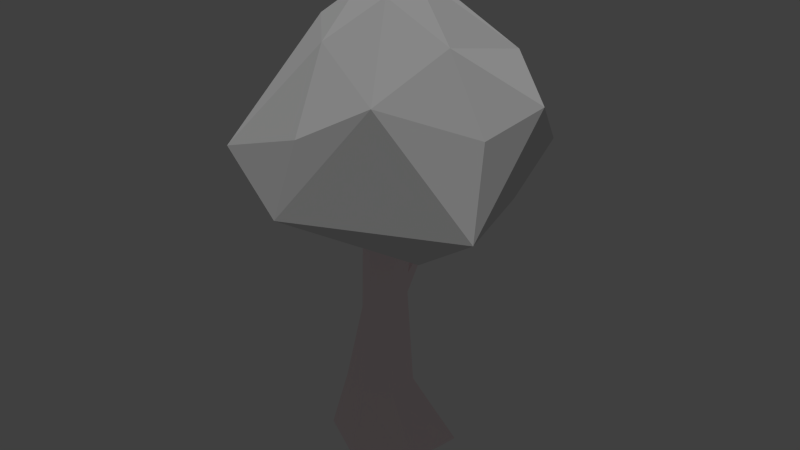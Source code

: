 # Source: tree5.blend  (saved by Blender 2.70.0; exported with 4.5.12 LTS)
import bpy
from mathutils import Matrix  # noqa: F401  (used for matrix-valued properties, if any)

bpy.ops.wm.read_factory_settings(use_empty=True)
scene = bpy.context.scene
scene.name = 'Scene'

# ---- collections
col_collection_1 = bpy.data.collections.new('Collection 1'); scene.collection.children.link(col_collection_1)

# ---- materials (node trees are filled in below, after node groups)
mat_grass2 = bpy.data.materials.new('Grass2')
mat_grass2.alpha_threshold = 0.0
mat_grass2.use_transparent_shadow = False
mat_grass2.roughness = 0.5
mat_grass2.line_color = (0.0, 0.0, 0.0, 1.0)
mat_trunk = bpy.data.materials.new('Trunk')
mat_trunk.alpha_threshold = 0.0
mat_trunk.use_transparent_shadow = False
mat_trunk.diffuse_color = (1.0, 0.8509, 0.8765, 1.0)
mat_trunk.roughness = 0.5
mat_trunk.line_color = (0.0, 0.0, 0.0, 1.0)

# ---- material node trees

# ---- world
world_world = bpy.data.worlds.new('World'); scene.world = world_world
world_world.color = (0.05088, 0.05088, 0.05088)
world_world.use_sun_shadow = False
world_world.sun_shadow_jitter_overblur = 0.0
world_world.cycles.sampling_method = 'MANUAL'
world_world.cycles.sample_map_resolution = 256

# ---- lights
light_sun = bpy.data.lights.new('Sun', 'SUN')
light_sun.transmission_factor = 0.0
light_sun.angle = 0.1993
light_sun.energy = 1.0
light_sun.shadow_buffer_clip_start = 0.5
light_sun.shadow_soft_size = 0.1
light_sun.shadow_cascade_max_distance = 1000.0
light_sun.cycles.use_multiple_importance_sampling = False

# ---- meshes
me_icosphere_001 = bpy.data.meshes.new('Icosphere.001')
me_icosphere_001.from_pydata([(-0.005303, -0.05987, -3.565), (2.505, -2.305, -1.74), (-0.9756, -3.003, -1.579), (-3.03, 0.02566, -1.439), (-1.034, 2.996, -1.568), (2.382, 1.826, -1.417), (0.9727, -3.0, 1.575), (-2.436, -1.825, 1.711), (-2.73, 1.91, 1.496), (0.5351, 3.155, 1.39), (2.885, 0.04215, 1.633), (-0.3662, 0.1704, 3.274), (-0.575, -1.801, -3.027), (1.469, -1.425, -3.167), (0.925, -3.009, -1.94), (2.89, -0.1848, -1.77), (1.448, 1.037, -2.948), (-1.856, 0.0, -3.003), (-2.35, -1.749, -1.769), (-0.5793, 1.762, -2.996), (-2.438, 1.759, -1.846), (0.8247, 2.842, -1.795), (3.244, -1.231, 0.08233), (3.272, 1.078, 0.1838), (0.0, -3.53, 0.0), (2.059, -2.999, -0.04546), (-2.892, -0.9951, 0.5191), (-2.032, -2.847, 0.04679), (-2.194, 2.872, -0.02423), (-3.343, 1.096, 0.05199), (1.767, 2.897, 0.0348), (-0.2202, 3.581, -0.06394), (2.338, -1.743, 1.865), (-0.9301, -2.853, 1.851), (-3.003, 0.04412, 1.901), (-1.285, 2.997, 1.642), (1.965, 1.889, 1.775), (0.4587, -1.694, 2.897), (1.488, 0.1391, 2.842), (-1.625, -1.025, 2.903), (-1.838, 1.237, 2.78), (0.02037, 1.994, 2.678)], [], [(0, 13, 12), (1, 13, 15), (0, 12, 17), (0, 17, 19), (0, 19, 16), (1, 15, 22), (2, 14, 24), (3, 18, 26), (4, 20, 28), (5, 21, 30), (1, 22, 25), (2, 24, 27), (3, 26, 29), (4, 28, 31), (5, 30, 23), (6, 32, 37), (7, 33, 39), (8, 34, 40), (9, 35, 41), (10, 36, 38), (12, 14, 2), (12, 13, 14), (13, 1, 14), (15, 16, 5), (15, 13, 16), (13, 0, 16), (17, 18, 3), (17, 12, 18), (12, 2, 18), (19, 20, 4), (19, 17, 20), (17, 3, 20), (16, 21, 5), (16, 19, 21), (19, 4, 21), (22, 23, 10), (22, 15, 23), (15, 5, 23), (24, 25, 6), (24, 14, 25), (14, 1, 25), (26, 27, 7), (26, 18, 27), (18, 2, 27), (28, 29, 8), (28, 20, 29), (20, 3, 29), (30, 31, 9), (30, 21, 31), (21, 4, 31), (25, 32, 6), (25, 22, 32), (22, 10, 32), (27, 33, 7), (27, 24, 33), (24, 6, 33), (29, 34, 8), (29, 26, 34), (26, 7, 34), (31, 35, 9), (31, 28, 35), (28, 8, 35), (23, 36, 10), (23, 30, 36), (30, 9, 36), (37, 38, 11), (37, 32, 38), (32, 10, 38), (39, 37, 11), (39, 33, 37), (33, 6, 37), (40, 39, 11), (40, 34, 39), (34, 7, 39), (41, 40, 11), (41, 35, 40), (35, 8, 40), (38, 41, 11), (38, 36, 41), (36, 9, 41)])
_uv = me_icosphere_001.uv_layers.new(name='UVMap')
_uv.uv.foreach_set('vector', [0.001606, 0.1917, 0.1867, 0.1876, 0.0906, 0.3365, 0.28, 0.2938, 0.1867, 0.1876, 0.3996, 0.1735, 1.002, 0.1917, 1.091, 0.3365, 0.9692, 0.3818, 1.002, 0.1917, 0.9692, 0.3818, 0.8559, 0.2697, 1.002, 0.1917, 0.8559, 0.2697, 0.7595, 0.06157, 0.28, 0.2938, 0.3996, 0.1735, 0.3811, 0.3578, 0.1342, 0.4863, 0.2024, 0.3687, 0.2095, 0.5493, 0.9536, 0.5579, 1.047, 0.5253, 1.008, 0.7358, 0.7909, 0.4031, 0.8742, 0.4732, 0.797, 0.564, 0.5914, 0.2064, 0.7196, 0.2746, 0.6293, 0.3673, 0.28, 0.2938, 0.3811, 0.3578, 0.2886, 0.4402, 0.1342, 0.4863, 0.2095, 0.5493, 0.1192, 0.648, 0.9536, 0.5579, 1.008, 0.7358, 0.8865, 0.6575, 0.7909, 0.4031, 0.797, 0.564, 0.7191, 0.4573, 0.5914, 0.2064, 0.6293, 0.3673, 0.5039, 0.3255, 0.2889, 0.601, 0.3734, 0.5336, 0.3533, 0.7398, 0.09517, 0.8142, 0.2157, 0.7329, 0.214, 0.9446, 0.8056, 0.717, 0.9108, 0.8356, 0.7301, 0.8261, 0.6569, 0.5211, 0.724, 0.6299, 0.6273, 0.676, 0.4586, 0.4618, 0.5633, 0.4927, 0.4797, 0.6392, 0.0906, 0.3365, 0.2024, 0.3687, 0.1342, 0.4863, 0.0906, 0.3365, 0.1867, 0.1876, 0.2024, 0.3687, 0.1867, 0.1876, 0.28, 0.2938, 0.2024, 0.3687, 0.3996, 0.1735, 0.7595, 0.06157, 0.5914, 0.2064, 0.3996, 0.1735, 1.187, 0.1876, 0.7595, 0.06157, 1.187, 0.1876, 1.002, 0.1917, 0.7595, 0.06157, 0.9692, 0.3818, 1.047, 0.5253, 0.9536, 0.5579, 0.9692, 0.3818, 1.091, 0.3365, 1.047, 0.5253, 0.0906, 0.3365, 0.1342, 0.4863, 0.04733, 0.5253, 0.8559, 0.2697, 0.8742, 0.4732, 0.7909, 0.4031, 0.8559, 0.2697, 0.9692, 0.3818, 0.8742, 0.4732, 0.9692, 0.3818, 0.9536, 0.5579, 0.8742, 0.4732, 0.7595, 0.06157, 0.7196, 0.2746, 0.5914, 0.2064, 0.7595, 0.06157, 0.8559, 0.2697, 0.7196, 0.2746, 0.8559, 0.2697, 0.7909, 0.4031, 0.7196, 0.2746, 0.3811, 0.3578, 0.5039, 0.3255, 0.4586, 0.4618, 0.3811, 0.3578, 0.3996, 0.1735, 0.5039, 0.3255, 0.3996, 0.1735, 0.5914, 0.2064, 0.5039, 0.3255, 0.2095, 0.5493, 0.2886, 0.4402, 0.2889, 0.601, 0.2095, 0.5493, 0.2024, 0.3687, 0.2886, 0.4402, 0.2024, 0.3687, 0.28, 0.2938, 0.2886, 0.4402, 0.007779, 0.7358, 0.1192, 0.648, 0.09517, 0.8142, 0.007779, 0.7358, 0.04733, 0.5253, 0.1192, 0.648, 0.04733, 0.5253, 0.1342, 0.4863, 0.1192, 0.648, 0.797, 0.564, 0.8865, 0.6575, 0.8056, 0.717, 0.797, 0.564, 0.8742, 0.4732, 0.8865, 0.6575, 0.8742, 0.4732, 0.9536, 0.5579, 0.8865, 0.6575, 0.6293, 0.3673, 0.7191, 0.4573, 0.6569, 0.5211, 0.6293, 0.3673, 0.7196, 0.2746, 0.7191, 0.4573, 0.7196, 0.2746, 0.7909, 0.4031, 0.7191, 0.4573, 0.2886, 0.4402, 0.3734, 0.5336, 0.2889, 0.601, 0.2886, 0.4402, 0.3811, 0.3578, 0.3734, 0.5336, 0.3811, 0.3578, 0.4586, 0.4618, 0.3734, 0.5336, 0.1192, 0.648, 0.2157, 0.7329, 0.09517, 0.8142, 0.1192, 0.648, 0.2095, 0.5493, 0.2157, 0.7329, 0.2095, 0.5493, 0.2889, 0.601, 0.2157, 0.7329, 0.8865, 0.6575, 0.9108, 0.8356, 0.8056, 0.717, 0.8865, 0.6575, 1.008, 0.7358, 0.9108, 0.8356, 1.008, 0.7358, 1.095, 0.8142, 0.9108, 0.8356, 0.7191, 0.4573, 0.724, 0.6299, 0.6569, 0.5211, 0.7191, 0.4573, 0.797, 0.564, 0.724, 0.6299, 0.797, 0.564, 0.8056, 0.717, 0.724, 0.6299, 0.5039, 0.3255, 0.5633, 0.4927, 0.4586, 0.4618, 0.5039, 0.3255, 0.6293, 0.3673, 0.5633, 0.4927, 0.6293, 0.3673, 0.6569, 0.5211, 0.5633, 0.4927, 0.3533, 0.7398, 0.4797, 0.6392, 0.5275, 0.842, 0.3533, 0.7398, 0.3734, 0.5336, 0.4797, 0.6392, 0.3734, 0.5336, 0.4586, 0.4618, 0.4797, 0.6392, 0.214, 0.9446, 0.3533, 0.7398, 0.5275, 0.842, 0.214, 0.9446, 0.2157, 0.7329, 0.3533, 0.7398, 0.2157, 0.7329, 0.2889, 0.601, 0.3533, 0.7398, 0.7301, 0.8261, 1.214, 0.9446, 0.5275, 0.842, 0.7301, 0.8261, 0.9108, 0.8356, 1.214, 0.9446, 0.9108, 0.8356, 1.095, 0.8142, 1.214, 0.9446, 0.6273, 0.676, 0.7301, 0.8261, 0.5275, 0.842, 0.6273, 0.676, 0.724, 0.6299, 0.7301, 0.8261, 0.724, 0.6299, 0.8056, 0.717, 0.7301, 0.8261, 0.4797, 0.6392, 0.6273, 0.676, 0.5275, 0.842, 0.4797, 0.6392, 0.5633, 0.4927, 0.6273, 0.676, 0.5633, 0.4927, 0.6569, 0.5211, 0.6273, 0.676])
me_icosphere_001.materials.append(mat_grass2)
me_icosphere_001.use_remesh_preserve_volume = False
me_icosphere_001.use_remesh_preserve_attributes = False
me_icosphere_001.use_mirror_vertex_groups = False
me_icosphere_001.update()
me_cylinder = bpy.data.meshes.new('Cylinder')
me_cylinder.from_pydata([(0.01832, 2.297, -0.6026), (-0.06431, 0.7548, 8.048), (2.505, 0.8874, -0.5262), (0.7642, 0.3604, 8.438), (2.065, -1.251, -0.6083), (0.7743, -0.6123, 8.059), (0.01146, -2.41, -0.5498), (-0.06595, -1.068, 8.444), (-2.028, -1.255, -0.6175), (-0.8539, -0.5916, 7.984), (-2.479, 0.8906, -0.5269), (-0.9066, 0.3609, 8.439), (-0.0009524, 0.9991, 9.636), (0.8329, 0.4655, 9.176), (0.8635, -0.5025, 9.555), (-0.02913, -1.021, 9.177), (-0.8688, -0.5028, 9.543), (-0.8913, 0.466, 9.176), (0.8606, 3.828, 10.9), (0.9613, 3.769, 10.95), (0.76, 3.769, 10.95), (0.8606, 3.828, 11.07), (0.9613, 3.769, 11.02), (0.76, 3.769, 11.02), (3.67, -1.774, 10.59), (3.67, -1.833, 10.57), (3.619, -1.863, 10.59), (3.67, -1.774, 10.63), (3.67, -1.833, 10.65), (3.619, -1.863, 10.63), (-0.007634, 0.02147, 11.64), (0.06643, -0.02129, 11.61), (0.06643, -0.1068, 11.64), (-0.007634, -0.1496, 11.61), (-0.0817, -0.1068, 11.64), (-0.0817, -0.02129, 11.61), (-3.016, -1.447, 11.82), (-3.094, -1.402, 11.78), (-3.094, -1.311, 11.82), (-3.016, -1.447, 11.87), (-3.094, -1.402, 11.9), (-3.094, -1.311, 11.87), (2.026, -0.6915, 9.216), (2.031, -0.6864, 9.502), (1.644, -1.352, 9.217), (1.63, -1.357, 8.924), (2.031, -1.127, 9.656), (2.024, -1.134, 9.056), (0.817, 2.274, 9.747), (0.8164, 2.273, 9.384), (-0.1633, 2.274, 9.384), (-0.1632, 2.274, 9.747), (0.3269, 2.557, 9.991), (0.3258, 2.556, 9.171), (-1.954, -1.376, 9.825), (-1.954, -1.376, 10.11), (-2.344, -0.6996, 10.11), (-2.344, -0.6996, 9.825), (-1.98, -1.08, 10.27), (-2.344, -1.15, 9.629), (0.1206, 0.1455, 5.391), (0.7357, 0.07279, 5.863), (0.7393, -0.9918, 5.264), (0.08057, -1.345, 5.515), (-0.5721, -0.991, 5.229), (-0.5745, -0.2091, 5.518), (1.206, -0.1358, 2.209), (1.258, -1.392, 2.173), (0.1084, -1.954, 2.232), (-1.043, -1.405, 2.179), (-0.9897, -0.1665, 2.234), (0.109, 0.5437, 2.178), (-0.01696, 0.4857, 6.848), (0.7504, 0.08536, 6.69), (0.7573, -0.7965, 6.702), (0.00518, -1.203, 7.022), (-0.7171, -0.7855, 6.647), (-0.7454, 0.08418, 6.506), (-0.04745, 2.071, 6.927), (0.09959, 2.054, 7.039), (-0.2136, 1.987, 6.957), (-0.08033, 2.153, 7.275), (0.1031, 2.057, 7.237), (-0.2544, 2.057, 7.193), (-0.1244, 2.698, 7.795)], [], [(72, 1, 3, 73), (73, 3, 5, 74), (74, 5, 7, 75), (75, 7, 9, 76), (50, 51, 23, 20), (77, 11, 1, 72), (76, 9, 11, 77), (12, 17, 35, 30), (56, 57, 38, 41), (54, 55, 39, 36), (44, 45, 26, 29), (42, 43, 27, 24), (48, 49, 19, 22), (18, 20, 23, 21), (19, 18, 21, 22), (51, 52, 21, 23), (52, 48, 22, 21), (53, 50, 20, 18), (49, 53, 18, 19), (26, 25, 28, 29), (25, 24, 27, 28), (46, 44, 29, 28), (43, 46, 28, 27), (45, 47, 25, 26), (47, 42, 24, 25), (31, 30, 35, 34, 33, 32), (17, 16, 34, 35), (16, 15, 33, 34), (15, 14, 32, 33), (14, 13, 31, 32), (13, 12, 30, 31), (38, 37, 40, 41), (37, 36, 39, 40), (58, 56, 41, 40), (55, 58, 40, 39), (57, 59, 37, 38), (59, 54, 36, 37), (15, 7, 45, 44), (3, 13, 43, 42), (14, 15, 44, 46), (13, 14, 46, 43), (7, 5, 47, 45), (5, 3, 42, 47), (44, 45, 47, 42, 43, 46), (11, 17, 51, 50), (13, 3, 49, 48), (17, 12, 52, 51), (12, 13, 48, 52), (1, 11, 50, 53), (3, 1, 53, 49), (17, 11, 57, 56), (7, 15, 55, 54), (16, 17, 56, 58), (15, 16, 58, 55), (11, 9, 59, 57), (9, 7, 54, 59), (71, 60, 61, 66), (66, 61, 62, 67), (67, 62, 63, 68), (68, 63, 64, 69), (70, 65, 60, 71), (69, 64, 65, 70), (0, 71, 66, 2), (2, 66, 67, 4), (4, 67, 68, 6), (6, 68, 69, 8), (10, 70, 71, 0), (8, 69, 70, 10), (72, 73, 82, 81), (61, 73, 74, 62), (62, 74, 75, 63), (63, 75, 76, 64), (77, 72, 81, 83), (64, 76, 77, 65), (65, 77, 83, 80), (73, 61, 79, 82), (60, 65, 80, 78), (61, 60, 78, 79), (81, 82, 84), (83, 81, 84), (80, 83, 84), (82, 79, 84), (78, 80, 84), (79, 78, 84)])
_uv = me_cylinder.uv_layers.new(name='UVMap')
_uv.uv.foreach_set('vector', [0.3635, 0.5604, 0.3546, 0.6709, 0.2971, 0.6951, 0.3038, 0.5786, 0.3038, 0.5786, 0.2971, 0.6951, 0.2447, 0.6589, 0.2472, 0.5536, 0.2472, 0.5536, 0.2447, 0.6589, 0.1789, 0.6764, 0.1888, 0.5733, 0.5357, 0.5921, 0.5377, 0.696, 0.4745, 0.6582, 0.4809, 0.5595, 0.1484, 0.8446, 0.1517, 0.8452, 0.1524, 0.8516, 0.1523, 0.8516, 0.4219, 0.5837, 0.4139, 0.696, 0.3546, 0.6709, 0.3635, 0.5604, 0.4809, 0.5595, 0.4745, 0.6582, 0.4139, 0.696, 0.4219, 0.5837, 0.6655, 0.9149, 0.5363, 0.9149, 0.6254, 0.8206, 0.6294, 0.821, 0.3767, 0.8521, 0.3751, 0.8515, 0.3808, 0.8509, 0.3808, 0.8509, 0.387, 0.8477, 0.3859, 0.8494, 0.3809, 0.8508, 0.3809, 0.8508, 0.7768, 0.03715, 0.8057, 0.0001873, 0.8211, 0.1131, 0.821, 0.1133, 0.8732, 0.168, 0.8363, 0.1707, 0.8212, 0.1136, 0.8215, 0.1136, 0.1554, 0.8555, 0.1538, 0.858, 0.1524, 0.8516, 0.1524, 0.8516, 0.1523, 0.8516, 0.1523, 0.8516, 0.1524, 0.8516, 0.1524, 0.8516, 0.1524, 0.8516, 0.1523, 0.8516, 0.1524, 0.8516, 0.1524, 0.8516, 0.1517, 0.8452, 0.1535, 0.8499, 0.1524, 0.8516, 0.1524, 0.8516, 0.1535, 0.8499, 0.1554, 0.8555, 0.1524, 0.8516, 0.1524, 0.8516, 0.149, 0.8525, 0.1484, 0.8446, 0.1523, 0.8516, 0.1523, 0.8516, 0.1538, 0.858, 0.149, 0.8525, 0.1523, 0.8516, 0.1524, 0.8516, 0.8211, 0.1131, 0.8214, 0.1133, 0.8212, 0.1134, 0.821, 0.1133, 0.8214, 0.1133, 0.8215, 0.1136, 0.8212, 0.1136, 0.8212, 0.1134, 0.776, 0.1316, 0.7768, 0.03715, 0.821, 0.1133, 0.8212, 0.1134, 0.8363, 0.1707, 0.776, 0.1316, 0.8212, 0.1134, 0.8212, 0.1136, 0.8057, 0.0001873, 0.8732, 0.05941, 0.8214, 0.1133, 0.8211, 0.1131, 0.8732, 0.05941, 0.8732, 0.168, 0.8215, 0.1136, 0.8214, 0.1133, 0.632, 0.8181, 0.6294, 0.821, 0.6254, 0.8206, 0.6243, 0.8168, 0.6267, 0.8137, 0.6299, 0.8152, 0.5363, 0.9149, 0.5225, 0.8008, 0.6243, 0.8168, 0.6254, 0.8206, 0.5225, 0.8008, 0.5788, 0.6964, 0.6267, 0.8137, 0.6243, 0.8168, 0.5788, 0.6964, 0.6972, 0.7382, 0.6299, 0.8152, 0.6267, 0.8137, 0.6972, 0.7382, 0.7592, 0.8357, 0.632, 0.8181, 0.6299, 0.8152, 0.7592, 0.8357, 0.6655, 0.9149, 0.6294, 0.821, 0.632, 0.8181, 0.3808, 0.8509, 0.3808, 0.8508, 0.3808, 0.8509, 0.3808, 0.8509, 0.3808, 0.8508, 0.3809, 0.8508, 0.3809, 0.8508, 0.3808, 0.8509, 0.3835, 0.8526, 0.3767, 0.8521, 0.3808, 0.8509, 0.3808, 0.8509, 0.3859, 0.8494, 0.3835, 0.8526, 0.3808, 0.8509, 0.3809, 0.8508, 0.3751, 0.8515, 0.3797, 0.8472, 0.3808, 0.8508, 0.3808, 0.8509, 0.3797, 0.8472, 0.387, 0.8477, 0.3809, 0.8508, 0.3808, 0.8508, 0.7596, 0.8241, 0.7596, 0.7343, 0.8621, 0.794, 0.8638, 0.8048, 0.9852, 0.7479, 0.9782, 0.8317, 0.8855, 0.8097, 0.8877, 0.8014, 0.8729, 0.8852, 0.7596, 0.8241, 0.8638, 0.8048, 0.8767, 0.8089, 0.9782, 0.8317, 0.8729, 0.8852, 0.8767, 0.8089, 0.8855, 0.8097, 0.7596, 0.7343, 0.8735, 0.6964, 0.8753, 0.7988, 0.8621, 0.794, 0.8735, 0.6964, 0.9852, 0.7479, 0.8877, 0.8014, 0.8753, 0.7988, 0.7828, 0.6759, 0.776, 0.6571, 0.8083, 0.6571, 0.8402, 0.6589, 0.8461, 0.6774, 0.8204, 0.696, 0.0001873, 0.7264, 0.1169, 0.6964, 0.1517, 0.8452, 0.1484, 0.8446, 0.2197, 0.944, 0.1335, 0.9998, 0.1538, 0.858, 0.1554, 0.8555, 0.1169, 0.6964, 0.2286, 0.7987, 0.1535, 0.8499, 0.1517, 0.8452, 0.2286, 0.7987, 0.2197, 0.944, 0.1554, 0.8555, 0.1535, 0.8499, 0.0001876, 0.9006, 0.0001873, 0.7264, 0.1484, 0.8446, 0.149, 0.8525, 0.1335, 0.9998, 0.0001876, 0.9006, 0.149, 0.8525, 0.1538, 0.858, 0.2899, 0.9276, 0.229, 0.8432, 0.3751, 0.8515, 0.3767, 0.8521, 0.5177, 0.742, 0.5221, 0.8549, 0.3859, 0.8494, 0.387, 0.8477, 0.4182, 0.9276, 0.2899, 0.9276, 0.3767, 0.8521, 0.3835, 0.8526, 0.5221, 0.8549, 0.4182, 0.9276, 0.3835, 0.8526, 0.3859, 0.8494, 0.229, 0.8432, 0.3353, 0.6964, 0.3797, 0.8472, 0.3751, 0.8515, 0.3353, 0.6964, 0.5177, 0.742, 0.387, 0.8477, 0.3797, 0.8472, 0.3773, 0.2509, 0.3723, 0.4499, 0.3105, 0.4621, 0.2861, 0.2499, 0.2861, 0.2499, 0.3105, 0.4621, 0.2497, 0.4482, 0.1989, 0.2699, 0.1989, 0.2699, 0.2497, 0.4482, 0.1986, 0.4701, 0.1312, 0.3133, 0.6309, 0.3519, 0.5337, 0.4883, 0.4873, 0.4609, 0.5587, 0.3053, 0.4663, 0.2734, 0.4298, 0.4714, 0.3723, 0.4499, 0.3773, 0.2509, 0.5587, 0.3053, 0.4873, 0.4609, 0.4298, 0.4714, 0.4663, 0.2734, 0.3975, 0.0001873, 0.3773, 0.2509, 0.2861, 0.2499, 0.2326, 0.01227, 0.2326, 0.01227, 0.2861, 0.2499, 0.1989, 0.2699, 0.1161, 0.06502, 0.1161, 0.06502, 0.1989, 0.2699, 0.1312, 0.3133, 0.0001873, 0.1479, 0.7756, 0.1952, 0.6309, 0.3519, 0.5587, 0.3053, 0.6689, 0.1057, 0.5612, 0.03905, 0.4663, 0.2734, 0.3773, 0.2509, 0.3975, 0.0001873, 0.6689, 0.1057, 0.5587, 0.3053, 0.4663, 0.2734, 0.5612, 0.03905, 0.3635, 0.5604, 0.3038, 0.5786, 0.3038, 0.5786, 0.3635, 0.5604, 0.3105, 0.4621, 0.3038, 0.5786, 0.2472, 0.5536, 0.2497, 0.4482, 0.2497, 0.4482, 0.2472, 0.5536, 0.1888, 0.5733, 0.1986, 0.4701, 0.5337, 0.4883, 0.5357, 0.5921, 0.4809, 0.5595, 0.4873, 0.4609, 0.4219, 0.5837, 0.3635, 0.5604, 0.3635, 0.5604, 0.4219, 0.5837, 0.4873, 0.4609, 0.4809, 0.5595, 0.4219, 0.5837, 0.4298, 0.4714, 0.4298, 0.4714, 0.4219, 0.5837, 0.4219, 0.5837, 0.4298, 0.4714, 0.3038, 0.5786, 0.3105, 0.4621, 0.3105, 0.4621, 0.3038, 0.5786, 0.3723, 0.4499, 0.4298, 0.4714, 0.4298, 0.4714, 0.3723, 0.4499, 0.3105, 0.4621, 0.3723, 0.4499, 0.3723, 0.4499, 0.3105, 0.4621, 0.3635, 0.5604, 0.3038, 0.5786, 0.3635, 0.5604, 0.4219, 0.5837, 0.3635, 0.5604, 0.4219, 0.5837, 0.4298, 0.4714, 0.4219, 0.5837, 0.4298, 0.4714, 0.3038, 0.5786, 0.3105, 0.4621, 0.3038, 0.5786, 0.3723, 0.4499, 0.4298, 0.4714, 0.3723, 0.4499, 0.3105, 0.4621, 0.3723, 0.4499, 0.3105, 0.4621])
me_cylinder.materials.append(mat_trunk)
me_cylinder.use_remesh_preserve_volume = False
me_cylinder.use_remesh_preserve_attributes = False
me_cylinder.use_mirror_vertex_groups = False
me_cylinder.update()

# ---- objects
ob_sun = bpy.data.objects.new('Sun', light_sun)
ob_icosphere = bpy.data.objects.new('Icosphere', me_icosphere_001)
ob_cylinder = bpy.data.objects.new('Cylinder', me_cylinder)

# ---- transforms, parenting, visibility, modifiers, constraints
ob_sun.location = (3.03, -6.767, 20.48)
ob_sun.lineart.crease_threshold = 0.0
ob_icosphere.location = (0.4399, 0.1583, 13.58)
ob_icosphere.scale = (1.494, 1.494, 1.299)
ob_icosphere.lineart.crease_threshold = 0.0
_m = ob_icosphere.modifiers.new('Decimate', 'DECIMATE')
_m.ratio = 0.6037
_m.angle_limit = 0.7505
_m = ob_icosphere.modifiers.new('SimpleDeform', 'SIMPLE_DEFORM')
_m.deform_method = 'TAPER'
_m.deform_axis = 'Z'
_m.factor = -1.135
_m.angle = -1.135
ob_cylinder.location = (0.0, 0.0, 0.0)
ob_cylinder.lineart.crease_threshold = 0.0

# ---- collection membership
col_collection_1.objects.link(ob_sun)
col_collection_1.objects.link(ob_icosphere)
col_collection_1.objects.link(ob_cylinder)

# ---- scene / render settings (as saved in the file)
scene.frame_start = 1; scene.frame_end = 250; scene.frame_set(1)
scene.render.engine = 'BLENDER_EEVEE_NEXT'
scene.render.resolution_percentage = 50
scene.render.dither_intensity = 0.0
scene.cycles.use_denoising = False
scene.cycles.samples = 10
scene.cycles.sampling_pattern = 'TABULATED_SOBOL'
scene.cycles.light_sampling_threshold = 0.0
scene.cycles.use_adaptive_sampling = False
scene.cycles.use_light_tree = False
scene.cycles.blur_glossy = 0.0
scene.cycles.volume_bounces = 1
scene.cycles.pixel_filter_type = 'GAUSSIAN'
scene.cycles.sample_clamp_indirect = 0.0
scene.view_settings.view_transform = 'Standard'
bpy.context.view_layer.update()

# ---- added for rendering (the .blend has no active camera): camera
cam_auto = bpy.data.cameras.new('AutoCamera')
cam_auto.lens = 50.0
cam_auto.sensor_width = 36.0
cam_auto.clip_end = 1000.0
ob_auto_camera = bpy.data.objects.new('AutoCamera', cam_auto)
scene.collection.objects.link(ob_auto_camera)
ob_auto_camera.location = (23.4194, -27.5789, 26.9889)
ob_auto_camera.rotation_euler = (1.09748, -7.21219e-08, 0.694738)
scene.camera = ob_auto_camera
bpy.context.view_layer.update()
